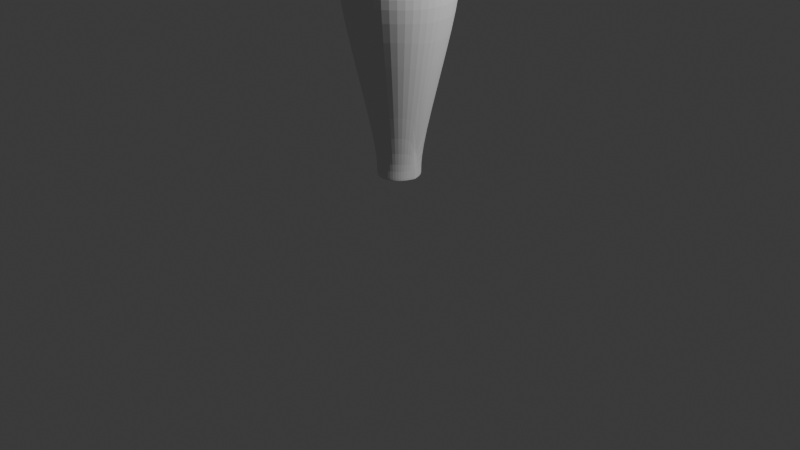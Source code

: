 # Source: rocket.blend  (saved by Blender 4.0.36; exported with 4.5.12 LTS)
import bpy
from mathutils import Matrix  # noqa: F401  (used for matrix-valued properties, if any)

bpy.ops.wm.read_factory_settings(use_empty=True)
scene = bpy.context.scene
scene.name = 'Scene'

# ---- collections
col_collection = bpy.data.collections.new('Collection'); scene.collection.children.link(col_collection)

# ---- world
world_world = bpy.data.worlds.new('World'); scene.world = world_world
world_world.use_nodes = True; world_world.node_tree.nodes.clear()
_N = world_world.node_tree.nodes; _L = world_world.node_tree.links
n0 = _N.new('ShaderNodeOutputWorld'); n0.name = 'World Output'; n0.location = (300, 300)
n1 = _N.new('ShaderNodeBackground'); n1.name = 'Background'; n1.location = (10, 300)
n1.inputs[0].default_value = (0.05088, 0.05088, 0.05088, 1.0)
_L.new(n1.outputs[0], n0.inputs[0])
n0.is_active_output = True
world_world.color = (0.05088, 0.05088, 0.05088)
world_world.use_sun_shadow = False
world_world.sun_shadow_jitter_overblur = 0.0

# ---- cameras
cam_camera = bpy.data.cameras.new('Camera')
cam_camera.clip_end = 100.0
cam_camera.ortho_scale = 7.314

# ---- lights
light_light = bpy.data.lights.new('Light', 'POINT')
light_light.transmission_factor = 0.0
light_light.use_soft_falloff = False
light_light.energy = 1000.0
light_light.shadow_soft_size = 0.1
light_light.shadow_maximum_resolution = 0.006
light_light.use_absolute_resolution = True

# ---- meshes
me_circle = bpy.data.meshes.new('Circle')
me_circle.from_pydata([(4.404e-09, 0.229, -0.2835), (-0.1145, 0.1983, -0.2835), (-0.1983, 0.1145, -0.2835), (-0.229, 2.757e-09, -0.2835), (-0.1983, -0.1145, -0.2835), (-0.1145, -0.1983, -0.2835), (4.404e-09, -0.229, -0.2835), (0.1145, -0.1983, -0.2835), (0.1983, -0.1145, -0.2835), (0.229, 2.757e-09, -0.2835), (0.1983, 0.1145, -0.2835), (0.1145, 0.1983, -0.2835), (4.967e-09, 1.863e-09, 2.636), (8.005e-10, 0.4213, 1.996), (-4.704e-10, 0.5728, 1.524), (-0.2864, 0.496, 1.524), (-0.2106, 0.3648, 1.996), (-0.496, 0.2864, 1.524), (-0.3648, 0.2106, 1.996), (-0.5728, -8.608e-10, 1.524), (-0.4213, -1.436e-10, 1.996), (-0.496, -0.2864, 1.524), (-0.3648, -0.2106, 1.996), (-0.2864, -0.496, 1.524), (-0.2106, -0.3648, 1.996), (-4.704e-10, -0.5728, 1.524), (8.005e-10, -0.4213, 1.996), (0.2864, -0.496, 1.524), (0.2106, -0.3648, 1.996), (0.496, -0.2864, 1.524), (0.3648, -0.2106, 1.996), (0.5728, -8.608e-10, 1.524), (0.4213, -1.436e-10, 1.996), (0.496, 0.2864, 1.524), (0.3648, 0.2106, 1.996), (0.2864, 0.496, 1.524), (0.2106, 0.3648, 1.996), (-5.526e-10, 0.589, 1.396), (-1.33e-10, 0.57, 1.079), (-0.285, 0.4936, 1.079), (-0.2945, 0.5101, 1.396), (-0.4936, 0.285, 1.079), (-0.5101, 0.2945, 1.396), (-0.57, -5.335e-10, 1.079), (-0.589, -8.837e-10, 1.396), (-0.4936, -0.285, 1.079), (-0.5101, -0.2945, 1.396), (-0.285, -0.4936, 1.079), (-0.2945, -0.5101, 1.396), (-1.33e-10, -0.57, 1.079), (-5.526e-10, -0.589, 1.396), (0.285, -0.4936, 1.079), (0.2945, -0.5101, 1.396), (0.4936, -0.285, 1.079), (0.5101, -0.2945, 1.396), (0.57, -5.335e-10, 1.079), (0.589, -8.837e-10, 1.396), (0.4936, 0.285, 1.079), (0.5101, 0.2945, 1.396), (0.285, 0.4936, 1.079), (0.2945, 0.5101, 1.396), (-9.628e-09, 0.229, -0.5797), (-0.1145, 0.1983, -0.5797), (-0.1983, 0.1145, -0.5797), (-0.229, 2.757e-09, -0.5797), (-0.1983, -0.1145, -0.5797), (-0.1145, -0.1983, -0.5797), (-9.628e-09, -0.229, -0.5797), (0.1145, -0.1983, -0.5797), (0.1983, -0.1145, -0.5797), (0.229, 2.757e-09, -0.5797), (0.1983, 0.1145, -0.5797), (0.1145, 0.1983, -0.5797)], [], [(14, 35, 60, 37), (47, 45, 4, 5), (0, 11, 72, 61), (55, 53, 8, 9), (49, 47, 5, 6), (57, 55, 9, 10), (51, 49, 6, 7), (43, 41, 2, 3), (59, 57, 10, 11), (53, 51, 7, 8), (45, 43, 3, 4), (17, 15, 40, 42), (31, 29, 54, 56), (25, 23, 48, 50), (19, 17, 42, 44), (33, 31, 56, 58), (27, 25, 50, 52), (21, 19, 44, 46), (35, 33, 58, 60), (39, 38, 0, 1), (29, 27, 52, 54), (23, 21, 46, 48), (41, 39, 1, 2), (16, 18, 12), (18, 20, 12), (20, 22, 12), (22, 24, 12), (24, 26, 12), (26, 28, 12), (28, 30, 12), (30, 32, 12), (32, 34, 12), (34, 36, 12), (36, 13, 12), (38, 59, 11, 0), (16, 13, 14, 15), (18, 16, 15, 17), (20, 18, 17, 19), (22, 20, 19, 21), (24, 22, 21, 23), (26, 24, 23, 25), (28, 26, 25, 27), (30, 28, 27, 29), (32, 30, 29, 31), (34, 32, 31, 33), (36, 34, 33, 35), (13, 36, 35, 14), (13, 16, 12), (38, 39, 40, 37), (39, 41, 42, 40), (41, 43, 44, 42), (43, 45, 46, 44), (45, 47, 48, 46), (47, 49, 50, 48), (49, 51, 52, 50), (51, 53, 54, 52), (53, 55, 56, 54), (55, 57, 58, 56), (57, 59, 60, 58), (59, 38, 37, 60), (15, 14, 37, 40), (62, 61, 72, 71, 70, 69, 68, 67, 66, 65, 64, 63), (2, 1, 62, 63), (9, 8, 69, 70), (6, 5, 66, 67), (3, 2, 63, 64), (10, 9, 70, 71), (7, 6, 67, 68), (4, 3, 64, 65), (11, 10, 71, 72), (1, 0, 61, 62), (8, 7, 68, 69), (5, 4, 65, 66), (16, 18, 20, 22, 24, 26, 28, 30, 32, 34, 36, 13)])
_uv = me_circle.uv_layers.new(name='UVMap')
_uv.uv.foreach_set('vector', [0.0, 0.0, 0.0, 0.0, 0.0, 0.0, 0.0, 0.0, 0.0, 0.0, 0.0, 0.0, 0.0, 0.0, 0.0, 0.0, 0.0, 0.0, 0.0, 0.0, 0.0, 0.0, 0.0, 0.0, 0.0, 0.0, 0.0, 0.0, 0.0, 0.0, 0.0, 0.0, 0.0, 0.0, 0.0, 0.0, 0.0, 0.0, 0.0, 0.0, 0.0, 0.0, 0.0, 0.0, 0.0, 0.0, 0.0, 0.0, 0.0, 0.0, 0.0, 0.0, 0.0, 0.0, 0.0, 0.0, 0.0, 0.0, 0.0, 0.0, 0.0, 0.0, 0.0, 0.0, 0.0, 0.0, 0.0, 0.0, 0.0, 0.0, 0.0, 0.0, 0.0, 0.0, 0.0, 0.0, 0.0, 0.0, 0.0, 0.0, 0.0, 0.0, 0.0, 0.0, 0.0, 0.0, 0.0, 0.0, 0.0, 0.0, 0.0, 0.0, 0.0, 0.0, 0.0, 0.0, 0.0, 0.0, 0.0, 0.0, 0.0, 0.0, 0.0, 0.0, 0.0, 0.0, 0.0, 0.0, 0.0, 0.0, 0.0, 0.0, 0.0, 0.0, 0.0, 0.0, 0.0, 0.0, 0.0, 0.0, 0.0, 0.0, 0.0, 0.0, 0.0, 0.0, 0.0, 0.0, 0.0, 0.0, 0.0, 0.0, 0.0, 0.0, 0.0, 0.0, 0.0, 0.0, 0.0, 0.0, 0.0, 0.0, 0.0, 0.0, 0.0, 0.0, 0.0, 0.0, 0.0, 0.0, 0.0, 0.0, 0.0, 0.0, 0.0, 0.0, 0.0, 0.0, 0.0, 0.0, 0.0, 0.0, 0.0, 0.0, 0.0, 0.0, 0.0, 0.0, 0.0, 0.0, 0.0, 0.0, 0.0, 0.0, 0.0, 0.0, 0.0, 0.0, 0.0, 0.0, 0.0, 0.0, 0.0, 0.0, 0.0, 0.0, 0.0, 0.0, 0.0, 0.0, 0.0, 0.0, 0.0, 0.0, 0.0, 0.0, 0.0, 0.0, 0.0, 0.0, 0.0, 0.0, 0.0, 0.0, 0.0, 0.0, 0.0, 0.0, 0.0, 0.0, 0.0, 0.0, 0.0, 0.0, 0.0, 0.0, 0.0, 0.0, 0.0, 0.0, 0.0, 0.0, 0.0, 0.0, 0.0, 0.0, 0.0, 0.0, 0.0, 0.0, 0.0, 0.0, 0.0, 0.0, 0.0, 0.0, 0.0, 0.0, 0.0, 0.0, 0.0, 0.0, 0.0, 0.0, 0.0, 0.0, 0.0, 0.0, 0.0, 0.0, 0.0, 0.0, 0.0, 0.0, 0.0, 0.0, 0.0, 0.0, 0.0, 0.0, 0.0, 0.0, 0.0, 0.0, 0.0, 0.0, 0.0, 0.0, 0.0, 0.0, 0.0, 0.0, 0.0, 0.0, 0.0, 0.0, 0.0, 0.0, 0.0, 0.0, 0.0, 0.0, 0.0, 0.0, 0.0, 0.0, 0.0, 0.0, 0.0, 0.0, 0.0, 0.0, 0.0, 0.0, 0.0, 0.0, 0.0, 0.0, 0.0, 0.0, 0.0, 0.0, 0.0, 0.0, 0.0, 0.0, 0.0, 0.0, 0.0, 0.0, 0.0, 0.0, 0.0, 0.0, 0.0, 0.0, 0.0, 0.0, 0.0, 0.0, 0.0, 0.0, 0.0, 0.0, 0.0, 0.0, 0.0, 0.0, 0.0, 0.0, 0.0, 0.0, 0.0, 0.0, 0.0, 0.0, 0.0, 0.0, 0.0, 0.0, 0.0, 0.0, 0.0, 0.0, 0.0, 0.0, 0.0, 0.0, 0.0, 0.0, 0.0, 0.0, 0.0, 0.0, 0.0, 0.0, 0.0, 0.0, 0.0, 0.0, 0.0, 0.0, 0.0, 0.0, 0.0, 0.0, 0.0, 0.0, 0.0, 0.0, 0.0, 0.0, 0.0, 0.0, 0.0, 0.0, 0.0, 0.0, 0.0, 0.0, 0.0, 0.0, 0.0, 0.0, 0.0, 0.0, 0.0, 0.0, 0.0, 0.0, 0.0, 0.0, 0.0, 0.0, 0.0, 0.0, 0.0, 0.0, 0.0, 0.0, 0.0, 0.0, 0.0, 0.0, 0.0, 0.0, 0.0, 0.0, 0.0, 0.0, 0.0, 0.0, 0.0, 0.0, 0.0, 0.0, 0.0, 0.0, 0.0, 0.0, 0.0, 0.0, 0.0, 0.0, 0.0, 0.0, 0.0, 0.0, 0.0, 0.0, 0.0, 0.0, 0.0, 0.0, 0.0, 0.0, 0.0, 0.0, 0.0, 0.0, 0.0, 0.0, 0.0, 0.0, 0.0, 0.0, 0.0, 0.0, 0.0, 0.0, 0.0, 0.0, 0.0, 0.0, 0.0, 0.0, 0.0, 0.0, 0.0, 0.0, 0.0, 0.0, 0.0, 0.0, 0.0, 0.0, 0.0, 0.0, 0.0, 0.0, 0.0, 0.0, 0.0, 0.0, 0.0, 0.0, 0.0, 0.0, 0.0, 0.0, 0.0, 0.0, 0.0, 0.0, 0.0, 0.0, 0.0, 0.0, 0.0, 0.0, 0.0, 0.0, 0.0, 0.0, 0.0, 0.0, 0.0, 0.0, 0.0, 0.0, 0.0, 0.0, 0.0, 0.0, 0.0, 0.0, 0.0, 0.0, 0.0, 0.0, 0.0, 0.0, 0.0, 0.0, 0.0, 0.0, 0.0, 0.0, 0.0, 0.0, 0.0, 0.0, 0.0, 0.0, 0.0, 0.0, 0.0, 0.0, 0.0, 0.0, 0.0, 0.0, 0.0, 0.0, 0.0, 0.0, 0.0, 0.0, 0.0, 0.0, 0.0, 0.0, 0.0, 0.0, 0.0, 0.0, 0.0, 0.0, 0.0, 0.0, 0.0, 0.0, 0.0, 0.0, 0.0, 0.0, 0.0, 0.0, 0.0, 0.0, 0.0, 0.0, 0.0, 0.0, 0.0, 0.0, 0.0, 0.0, 0.0, 0.0, 0.0, 0.0, 0.0, 0.0, 0.0, 0.0, 0.0, 0.0, 0.0, 0.0, 0.0, 0.0, 0.0, 0.0, 0.0, 0.0, 0.0, 0.0, 0.0, 0.0, 0.0, 0.0, 0.0, 0.0, 0.0, 0.0, 0.0, 0.0, 0.0, 0.0])
me_circle.update()

# ---- objects
ob_light = bpy.data.objects.new('Light', light_light)
ob_camera = bpy.data.objects.new('Camera', cam_camera)
ob_circle = bpy.data.objects.new('Circle', me_circle)

# ---- transforms, parenting, visibility, modifiers, constraints
ob_light.location = (4.076, 1.005, 5.904)
ob_light.rotation_euler = (0.6503, 0.05522, 1.866)
ob_light.lock_rotations_4d = False
ob_light.empty_display_type = 'ARROWS'
ob_light.color = (0.0, 0.0, 0.0, 0.0)
ob_light.lineart.crease_threshold = 0.0
ob_camera.location = (7.359, -6.926, 4.958)
ob_camera.rotation_euler = (1.109, 0.0, 0.8149)
ob_camera.lock_rotations_4d = False
ob_camera.empty_display_type = 'ARROWS'
ob_camera.color = (0.0, 0.0, 0.0, 0.0)
ob_camera.display_type = 'WIRE'
ob_camera.lineart.crease_threshold = 0.0
ob_circle.location = (0.0, 0.0, 1.089)
_m = ob_circle.modifiers.new('Bevel', 'BEVEL')
_m.width = 0.01
_m.width_pct = 0.01
_m.segments = 2
_m = ob_circle.modifiers.new('Subdivision', 'SUBSURF')

# ---- collection membership
col_collection.objects.link(ob_light)
col_collection.objects.link(ob_camera)
col_collection.objects.link(ob_circle)

# ---- scene / render settings (as saved in the file)
scene.camera = ob_camera
scene.frame_start = 1; scene.frame_end = 250; scene.frame_set(1)
scene.render.engine = 'BLENDER_EEVEE_NEXT'
scene.cycles.sampling_pattern = 'TABULATED_SOBOL'
bpy.context.view_layer.update()
